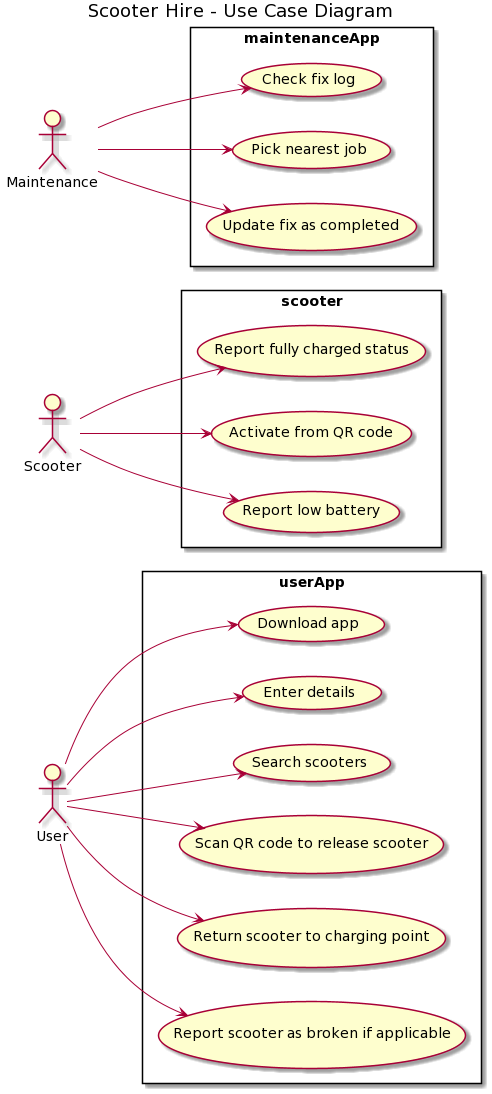

The diagram above was rendered by PlantUML. Its source (embedded in the PNG):
@startuml
title Scooter Hire - Use Case Diagram

left to right direction

actor User
actor Scooter
actor Maintenance

rectangle userApp {
usecase "Download app" as UC1
usecase "Enter details" as UC2
usecase "Search scooters" as UC3
usecase "Scan QR code to release scooter" as UC4
usecase "Return scooter to charging point" as UC5
usecase "Report scooter as broken if applicable" as UC12
}

User --> UC1
User --> UC2
User --> UC3
User --> UC4
User --> UC5
User --> UC12

rectangle scooter {
usecase "Report fully charged status" as UC9
usecase "Activate from QR code" as UC10
usecase "Report low battery" as UC11
}

Scooter --> UC9
Scooter --> UC10 
Scooter --> UC11

rectangle maintenanceApp {
usecase "Check fix log" as UC6
usecase "Pick nearest job" as UC7
usecase "Update fix as completed" as UC8
}

Maintenance --> UC6
Maintenance --> UC7
Maintenance --> UC8
@enduml